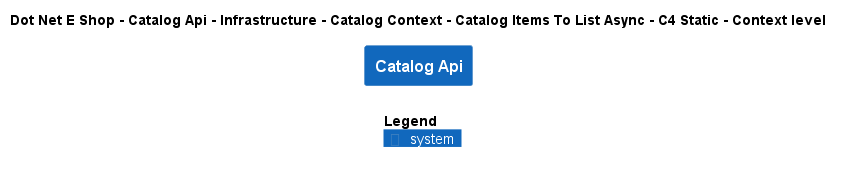

The diagram above was rendered by PlantUML. Its source (embedded in the PNG):
@startuml
!include ..\..\..\..\..\..\..\..\..\.c4s\C4_Context.puml

AddElementTag("c4interflow:lifecycle:new", $bgColor=green, $fontColor=#ffffff, $borderColor=green, $shadowing="False")
AddElementTag("c4interflow:lifecycle:changed", $bgColor=orange, $fontColor=#ffffff, $borderColor=orange, $shadowing="False")
AddElementTag("c4interflow:lifecycle:removed", $bgColor=red, $fontColor=#ffffff, $borderColor=red, $shadowing="False")

AddRelTag("c4interflow:lifecycle:new", $textColor=green, $lineColor=green)
AddRelTag("c4interflow:lifecycle:changed", $textColor=orange, $lineColor=orange)
AddRelTag("c4interflow:lifecycle:removed", $textColor=red, $lineColor=red)

SHOW_PERSON_PORTRAIT()
LAYOUT_TOP_DOWN()

skinparam linetype polyline

title Dot Net E Shop - Catalog Api - Infrastructure - Catalog Context - Catalog Items To List Async - C4 Static - Context level

System(DotNetEShop.SoftwareSystems.CatalogApi, "Catalog Api", "")



SHOW_LEGEND()
@enduml